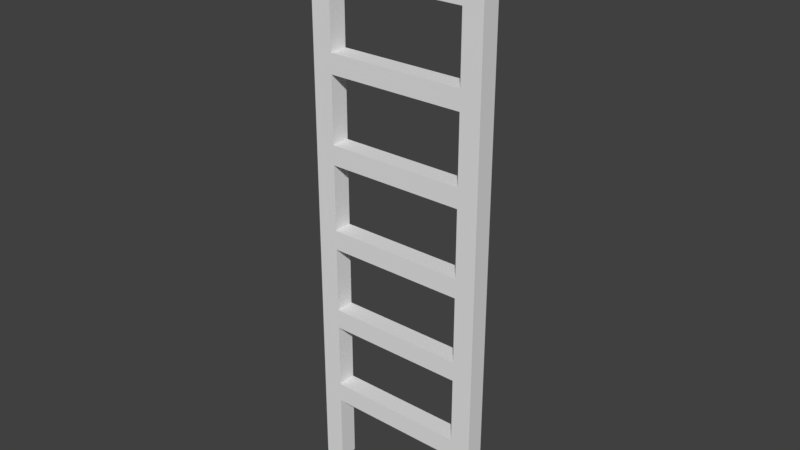 # Source: Ladder.blend  (saved by Blender 2.79.0; exported with 4.5.12 LTS)
import bpy
from mathutils import Matrix  # noqa: F401  (used for matrix-valued properties, if any)

bpy.ops.wm.read_factory_settings(use_empty=True)
scene = bpy.context.scene
scene.name = 'Scene'

# ---- collections
col_collection_1 = bpy.data.collections.new('Collection 1'); scene.collection.children.link(col_collection_1)

# ---- materials (node trees are filled in below, after node groups)
mat_material = bpy.data.materials.new('Material')
mat_material.alpha_threshold = 0.0
mat_material.use_transparent_shadow = False
mat_material.roughness = 0.5
mat_material.line_color = (0.0, 0.0, 0.0, 1.0)

# ---- material node trees

# ---- world
world_world = bpy.data.worlds.new('World'); scene.world = world_world
world_world.color = (0.05088, 0.05088, 0.05088)
world_world.use_sun_shadow = False
world_world.sun_shadow_jitter_overblur = 0.0
world_world.cycles.sampling_method = 'MANUAL'

# ---- meshes
me_cube = bpy.data.meshes.new('Cube')
me_cube.from_pydata([(-0.5211, -0.05011, -0.05512), (-0.5211, -0.05011, 3.312), (-0.5211, 0.05898, -0.05512), (-0.5211, 0.05898, 3.312), (-0.4032, -0.05011, -0.05512), (-0.4032, -0.05011, 3.312), (-0.4032, 0.05898, -0.05512), (-0.4032, 0.05898, 3.312), (0.4032, -0.05011, -0.05512), (0.4032, -0.05011, 3.312), (0.4032, 0.05898, -0.05512), (0.4032, 0.05898, 3.312), (0.5211, -0.05011, -0.05512), (0.5211, -0.05011, 3.312), (0.5211, 0.05898, -0.05512), (0.5211, 0.05898, 3.312), (-0.4032, -0.05011, 0.3678), (-0.4032, -0.05011, 0.4824), (-0.4032, 0.05898, 0.3678), (-0.4032, 0.05898, 0.4824), (0.4032, 0.05898, 0.4824), (0.4032, 0.05898, 0.3678), (0.4032, -0.05011, 0.3678), (0.4032, -0.05011, 0.4824), (-0.4032, -0.05011, 0.8678), (-0.4032, -0.05011, 0.9824), (-0.4032, 0.05898, 0.8678), (-0.4032, 0.05898, 0.9824), (0.4032, 0.05898, 0.9824), (0.4032, 0.05898, 0.8678), (0.4032, -0.05011, 0.8678), (0.4032, -0.05011, 0.9824), (-0.4032, -0.05011, 1.368), (-0.4032, -0.05011, 1.482), (-0.4032, 0.05898, 1.368), (-0.4032, 0.05898, 1.482), (0.4032, 0.05898, 1.482), (0.4032, 0.05898, 1.368), (0.4032, -0.05011, 1.368), (0.4032, -0.05011, 1.482), (-0.4032, -0.05011, 1.868), (-0.4032, -0.05011, 1.982), (-0.4032, 0.05898, 1.868), (-0.4032, 0.05898, 1.982), (0.4032, 0.05898, 1.982), (0.4032, 0.05898, 1.868), (0.4032, -0.05011, 1.868), (0.4032, -0.05011, 1.982), (-0.4032, -0.05011, 2.368), (-0.4032, -0.05011, 2.482), (-0.4032, 0.05898, 2.368), (-0.4032, 0.05898, 2.482), (0.4032, 0.05898, 2.482), (0.4032, 0.05898, 2.368), (0.4032, -0.05011, 2.368), (0.4032, -0.05011, 2.482), (-0.4032, -0.05011, 2.868), (-0.4032, -0.05011, 2.982), (-0.4032, 0.05898, 2.868), (-0.4032, 0.05898, 2.982), (0.4032, 0.05898, 2.982), (0.4032, 0.05898, 2.868), (0.4032, -0.05011, 2.868), (0.4032, -0.05011, 2.982)], [], [(0, 1, 3, 2), (2, 3, 7, 6), (6, 7, 5, 4), (4, 5, 1, 0), (2, 6, 4, 0), (7, 3, 1, 5), (8, 9, 11, 10), (10, 11, 15, 14), (14, 15, 13, 12), (12, 13, 9, 8), (10, 14, 12, 8), (15, 11, 9, 13), (18, 16, 17, 19), (21, 20, 23, 22), (17, 16, 22, 23), (16, 18, 21, 22), (19, 17, 23, 20), (18, 19, 20, 21), (26, 24, 25, 27), (29, 28, 31, 30), (25, 24, 30, 31), (24, 26, 29, 30), (27, 25, 31, 28), (26, 27, 28, 29), (34, 32, 33, 35), (37, 36, 39, 38), (33, 32, 38, 39), (32, 34, 37, 38), (35, 33, 39, 36), (34, 35, 36, 37), (42, 40, 41, 43), (45, 44, 47, 46), (41, 40, 46, 47), (40, 42, 45, 46), (43, 41, 47, 44), (42, 43, 44, 45), (50, 48, 49, 51), (53, 52, 55, 54), (49, 48, 54, 55), (48, 50, 53, 54), (51, 49, 55, 52), (50, 51, 52, 53), (58, 56, 57, 59), (61, 60, 63, 62), (57, 56, 62, 63), (56, 58, 61, 62), (59, 57, 63, 60), (58, 59, 60, 61)])
me_cube.materials.append(mat_material)
me_cube.use_remesh_preserve_volume = False
me_cube.use_remesh_preserve_attributes = False
me_cube.use_mirror_vertex_groups = False
me_cube.update()

# ---- objects
ob_cube = bpy.data.objects.new('Cube', me_cube)

# ---- transforms, parenting, visibility, modifiers, constraints
ob_cube.location = (0.0, 0.0, 0.0)
ob_cube.lock_rotations_4d = False
ob_cube.empty_display_type = 'ARROWS'
ob_cube.lineart.crease_threshold = 0.0

# ---- collection membership
col_collection_1.objects.link(ob_cube)

# ---- scene / render settings (as saved in the file)
scene.frame_start = 1; scene.frame_end = 250; scene.frame_set(1)
scene.render.engine = 'BLENDER_EEVEE_NEXT'
scene.render.resolution_percentage = 50
scene.render.dither_intensity = 0.0
scene.cycles.use_denoising = False
scene.cycles.samples = 128
scene.cycles.sampling_pattern = 'TABULATED_SOBOL'
scene.cycles.use_adaptive_sampling = False
scene.cycles.use_light_tree = False
scene.cycles.blur_glossy = 0.0
scene.cycles.sample_clamp_indirect = 0.0
scene.view_settings.view_transform = 'Standard'
bpy.context.view_layer.update()

# ---- added for rendering (the .blend has no active camera and no usable light): camera, sun
cam_auto = bpy.data.cameras.new('AutoCamera')
cam_auto.lens = 50.0
cam_auto.sensor_width = 36.0
cam_auto.clip_end = 1000.0
ob_auto_camera = bpy.data.objects.new('AutoCamera', cam_auto)
scene.collection.objects.link(ob_auto_camera)
ob_auto_camera.location = (3.26312, -3.91131, 4.23916)
ob_auto_camera.rotation_euler = (1.09748, -7.21219e-08, 0.694738)
scene.camera = ob_auto_camera
light_auto_sun = bpy.data.lights.new('AutoSun', 'SUN')
light_auto_sun.energy = 3.0
light_auto_sun.angle = 0.0523599
ob_auto_sun = bpy.data.objects.new('AutoSun', light_auto_sun)
scene.collection.objects.link(ob_auto_sun)
ob_auto_sun.rotation_euler = (0.872665, 0.174533, 0.523599)
bpy.context.view_layer.update()
